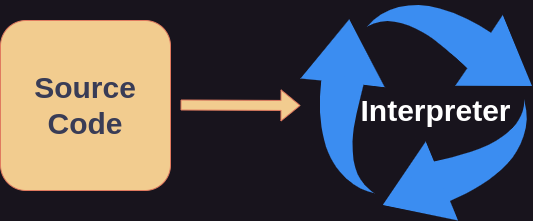

The diagram above was exported from draw.io. Its source (the exported page's mxGraphModel, read from the mxfile embedded in the PNG):
<mxGraphModel dx="1394" dy="773" grid="1" gridSize="10" guides="1" tooltips="1" connect="1" arrows="1" fold="1" page="1" pageScale="1" pageWidth="850" pageHeight="1100" math="0" shadow="0">
  <root>
    <mxCell id="0" />
    <mxCell id="1" parent="0" />
    <mxCell id="zISjfzTjizduvSSwk-3h-1" value="&lt;font size=&quot;1&quot; style=&quot;&quot;&gt;&lt;b style=&quot;font-size: 30px;&quot;&gt;Source Code&lt;/b&gt;&lt;/font&gt;" style="whiteSpace=wrap;html=1;aspect=fixed;rounded=1;labelBackgroundColor=none;fillColor=#F2CC8F;strokeColor=#E07A5F;fontColor=#393C56;" parent="1" vertex="1">
      <mxGeometry x="150" y="180" width="170" height="170" as="geometry" />
    </mxCell>
    <mxCell id="zISjfzTjizduvSSwk-3h-2" value="" style="shape=flexArrow;endArrow=classic;html=1;rounded=1;fillColor=#F2CC8F;labelBackgroundColor=none;strokeColor=#E07A5F;fontColor=default;" parent="1" edge="1">
      <mxGeometry width="50" height="50" relative="1" as="geometry">
        <mxPoint x="330" y="264.5" as="sourcePoint" />
        <mxPoint x="450" y="265" as="targetPoint" />
      </mxGeometry>
    </mxCell>
    <mxCell id="7PqSrLdB-rXUp_m5-WEq-4" value="" style="sketch=0;html=1;aspect=fixed;strokeColor=none;shadow=0;fillColor=#3B8DF1;verticalAlign=top;labelPosition=center;verticalLabelPosition=bottom;shape=mxgraph.gcp2.arrow_cycle;rounded=1;fontColor=#393C56;" vertex="1" parent="1">
      <mxGeometry x="450" y="160" width="231.57" height="220" as="geometry" />
    </mxCell>
    <mxCell id="7PqSrLdB-rXUp_m5-WEq-5" value="&lt;font color=&quot;#ffffff&quot; style=&quot;font-size: 30px;&quot;&gt;&lt;b&gt;Interpreter&lt;/b&gt;&lt;/font&gt;" style="text;html=1;align=center;verticalAlign=middle;resizable=0;points=[];autosize=1;strokeColor=none;fillColor=none;fontColor=#393C56;" vertex="1" parent="1">
      <mxGeometry x="500" y="245" width="170" height="50" as="geometry" />
    </mxCell>
  </root>
</mxGraphModel>